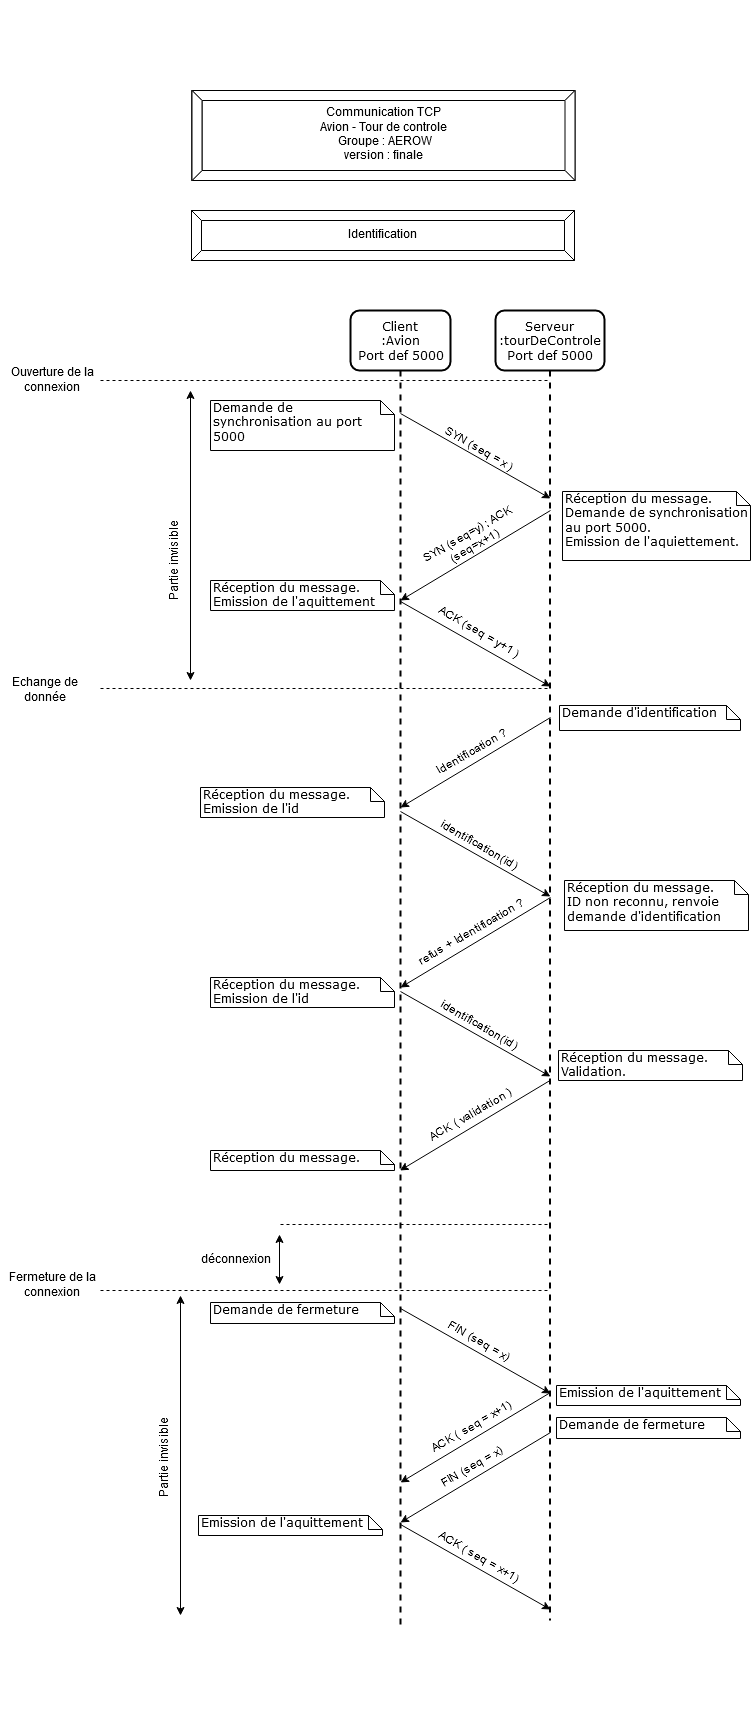

The diagram above was exported from draw.io. Its source (the exported page's mxGraphModel, read from the mxfile embedded in the PNG):
<mxGraphModel dx="1408" dy="1605" grid="1" gridSize="10" guides="1" tooltips="1" connect="1" arrows="1" fold="1" page="1" pageScale="1" pageWidth="1100" pageHeight="850" background="#ffffff" math="0" shadow="0">
  <root>
    <mxCell id="0" />
    <mxCell id="1" parent="0" />
    <mxCell id="7baba1c4bc27f4b0-5" value="Client &lt;br&gt;&lt;div&gt;:Avion&lt;/div&gt;Port def 5000" style="shape=umlLifeline;perimeter=lifelinePerimeter;whiteSpace=wrap;html=1;container=1;collapsible=0;recursiveResize=0;outlineConnect=0;rounded=1;shadow=0;comic=0;labelBackgroundColor=none;strokeColor=#000000;strokeWidth=2;fillColor=#FFFFFF;fontFamily=Verdana;fontSize=12;fontColor=#000000;align=center;size=60;" parent="1" vertex="1">
      <mxGeometry x="680" y="120" width="100" height="1320" as="geometry" />
    </mxCell>
    <mxCell id="7baba1c4bc27f4b0-6" value="&lt;div&gt;Serveur&lt;/div&gt;&lt;div&gt;:tourDeControle&lt;/div&gt;&lt;div&gt;Port def 5000&lt;/div&gt;" style="shape=umlLifeline;perimeter=lifelinePerimeter;whiteSpace=wrap;html=1;container=1;collapsible=0;recursiveResize=0;outlineConnect=0;rounded=1;shadow=0;comic=0;labelBackgroundColor=none;strokeColor=#000000;strokeWidth=2;fillColor=#FFFFFF;fontFamily=Verdana;fontSize=12;fontColor=#000000;align=center;size=60;" parent="1" vertex="1">
      <mxGeometry x="825" y="120" width="109" height="1310" as="geometry" />
    </mxCell>
    <mxCell id="5Vz29KUzWeoL8fpDAsi--12" value="" style="endArrow=classic;html=1;" parent="7baba1c4bc27f4b0-6" edge="1">
      <mxGeometry width="50" height="50" relative="1" as="geometry">
        <mxPoint x="-95" y="103" as="sourcePoint" />
        <mxPoint x="55" y="188" as="targetPoint" />
      </mxGeometry>
    </mxCell>
    <mxCell id="5Vz29KUzWeoL8fpDAsi--5" value="Demande de synchronisation au port 5000&lt;br&gt;&lt;div&gt;&lt;br&gt;&lt;/div&gt;&lt;div&gt;&lt;br&gt;&lt;/div&gt;" style="shape=note;whiteSpace=wrap;html=1;size=14;verticalAlign=top;align=left;spacingTop=-6;rounded=0;shadow=0;comic=0;labelBackgroundColor=none;strokeColor=#000000;strokeWidth=1;fillColor=#FFFFFF;fontFamily=Verdana;fontSize=12;fontColor=#000000;" parent="1" vertex="1">
      <mxGeometry x="540" y="210" width="184" height="50" as="geometry" />
    </mxCell>
    <mxCell id="5Vz29KUzWeoL8fpDAsi--7" value="&lt;div&gt;Réception du message.&lt;/div&gt;&lt;div&gt;Demande de synchronisation au port 5000.&lt;br&gt;&lt;/div&gt;&lt;div&gt;Emission de l'aquiettement.&lt;br&gt;&lt;/div&gt;&lt;div&gt;&lt;br&gt;&lt;/div&gt;&lt;div&gt;&lt;br&gt;&lt;/div&gt;" style="shape=note;whiteSpace=wrap;html=1;size=14;verticalAlign=top;align=left;spacingTop=-6;rounded=0;shadow=0;comic=0;labelBackgroundColor=none;strokeColor=#000000;strokeWidth=1;fillColor=#FFFFFF;fontFamily=Verdana;fontSize=12;fontColor=#000000;" parent="1" vertex="1">
      <mxGeometry x="892" y="301" width="188" height="69" as="geometry" />
    </mxCell>
    <mxCell id="5Vz29KUzWeoL8fpDAsi--11" value="" style="endArrow=classic;html=1;" parent="1" edge="1">
      <mxGeometry width="50" height="50" relative="1" as="geometry">
        <mxPoint x="880" y="320" as="sourcePoint" />
        <mxPoint x="730" y="410" as="targetPoint" />
      </mxGeometry>
    </mxCell>
    <mxCell id="5Vz29KUzWeoL8fpDAsi--13" value="SYN (seq = x )" style="text;html=1;strokeColor=none;fillColor=none;align=center;verticalAlign=middle;whiteSpace=wrap;rounded=0;rotation=30;direction=south;" parent="1" vertex="1">
      <mxGeometry x="760" y="253" width="97" height="12" as="geometry" />
    </mxCell>
    <mxCell id="5Vz29KUzWeoL8fpDAsi--16" value="&lt;div&gt;SYN (seq=y) ; ACK (seq=x+1)&lt;/div&gt;" style="text;html=1;strokeColor=none;fillColor=none;align=center;verticalAlign=middle;whiteSpace=wrap;rounded=0;rotation=-30;" parent="1" vertex="1">
      <mxGeometry x="727.5" y="340" width="147" height="20" as="geometry" />
    </mxCell>
    <mxCell id="5Vz29KUzWeoL8fpDAsi--17" value="" style="endArrow=classic;html=1;" parent="1" edge="1">
      <mxGeometry width="50" height="50" relative="1" as="geometry">
        <mxPoint x="730" y="411" as="sourcePoint" />
        <mxPoint x="880" y="496" as="targetPoint" />
      </mxGeometry>
    </mxCell>
    <mxCell id="5Vz29KUzWeoL8fpDAsi--18" value="&lt;div&gt;ACK (seq = y+1 )&lt;/div&gt;" style="text;html=1;strokeColor=none;fillColor=none;align=center;verticalAlign=middle;whiteSpace=wrap;rounded=0;rotation=30;direction=south;" parent="1" vertex="1">
      <mxGeometry x="760" y="436" width="97" height="12" as="geometry" />
    </mxCell>
    <mxCell id="5Vz29KUzWeoL8fpDAsi--30" value="&lt;div&gt;&lt;div&gt;Réception du message.&lt;/div&gt;&lt;/div&gt;&lt;div&gt;Emission de l'aquittement &lt;br&gt;&lt;/div&gt;" style="shape=note;whiteSpace=wrap;html=1;size=14;verticalAlign=top;align=left;spacingTop=-6;rounded=0;shadow=0;comic=0;labelBackgroundColor=none;strokeColor=#000000;strokeWidth=1;fillColor=#FFFFFF;fontFamily=Verdana;fontSize=12;fontColor=#000000;" parent="1" vertex="1">
      <mxGeometry x="540" y="390" width="184" height="30" as="geometry" />
    </mxCell>
    <mxCell id="5Vz29KUzWeoL8fpDAsi--36" value="" style="endArrow=classic;html=1;" parent="1" edge="1">
      <mxGeometry width="50" height="50" relative="1" as="geometry">
        <mxPoint x="730" y="1118" as="sourcePoint" />
        <mxPoint x="880" y="1203" as="targetPoint" />
      </mxGeometry>
    </mxCell>
    <mxCell id="5Vz29KUzWeoL8fpDAsi--37" value="FIN (seq = x)" style="text;html=1;strokeColor=none;fillColor=none;align=center;verticalAlign=middle;whiteSpace=wrap;rounded=0;rotation=30;direction=south;" parent="1" vertex="1">
      <mxGeometry x="760" y="1145" width="97" height="12" as="geometry" />
    </mxCell>
    <mxCell id="5Vz29KUzWeoL8fpDAsi--38" value="" style="endArrow=classic;html=1;" parent="1" edge="1">
      <mxGeometry width="50" height="50" relative="1" as="geometry">
        <mxPoint x="880" y="1202" as="sourcePoint" />
        <mxPoint x="730" y="1292" as="targetPoint" />
      </mxGeometry>
    </mxCell>
    <mxCell id="5Vz29KUzWeoL8fpDAsi--39" value="&lt;div&gt;ACK ( seq = x+1)&lt;br&gt;&lt;/div&gt;" style="text;html=1;strokeColor=none;fillColor=none;align=center;verticalAlign=middle;whiteSpace=wrap;rounded=0;rotation=-30;" parent="1" vertex="1">
      <mxGeometry x="727.5" y="1227" width="147" height="20" as="geometry" />
    </mxCell>
    <mxCell id="5Vz29KUzWeoL8fpDAsi--40" value="" style="endArrow=classic;html=1;" parent="1" edge="1">
      <mxGeometry width="50" height="50" relative="1" as="geometry">
        <mxPoint x="880" y="1242" as="sourcePoint" />
        <mxPoint x="730" y="1332" as="targetPoint" />
      </mxGeometry>
    </mxCell>
    <mxCell id="5Vz29KUzWeoL8fpDAsi--41" value="FIN (seq = x)" style="text;html=1;strokeColor=none;fillColor=none;align=center;verticalAlign=middle;whiteSpace=wrap;rounded=0;rotation=-30;" parent="1" vertex="1">
      <mxGeometry x="727.5" y="1267" width="147" height="20" as="geometry" />
    </mxCell>
    <mxCell id="5Vz29KUzWeoL8fpDAsi--42" value="" style="endArrow=classic;html=1;" parent="1" edge="1">
      <mxGeometry width="50" height="50" relative="1" as="geometry">
        <mxPoint x="730" y="1334" as="sourcePoint" />
        <mxPoint x="880" y="1419" as="targetPoint" />
      </mxGeometry>
    </mxCell>
    <mxCell id="5Vz29KUzWeoL8fpDAsi--43" value="&lt;div&gt;ACK ( seq = x+1)&lt;br&gt;&lt;/div&gt;" style="text;html=1;strokeColor=none;fillColor=none;align=center;verticalAlign=middle;whiteSpace=wrap;rounded=0;rotation=30;direction=south;" parent="1" vertex="1">
      <mxGeometry x="760" y="1361" width="97" height="12" as="geometry" />
    </mxCell>
    <mxCell id="5Vz29KUzWeoL8fpDAsi--45" value="&lt;div&gt;Demande de fermeture&lt;/div&gt;&lt;div&gt;&lt;br&gt;&lt;/div&gt;&lt;div&gt;&lt;br&gt;&lt;/div&gt;" style="shape=note;whiteSpace=wrap;html=1;size=14;verticalAlign=top;align=left;spacingTop=-6;rounded=0;shadow=0;comic=0;labelBackgroundColor=none;strokeColor=#000000;strokeWidth=1;fillColor=#FFFFFF;fontFamily=Verdana;fontSize=12;fontColor=#000000;" parent="1" vertex="1">
      <mxGeometry x="540" y="1112" width="184" height="21" as="geometry" />
    </mxCell>
    <mxCell id="5Vz29KUzWeoL8fpDAsi--46" value="&lt;div&gt;Demande de fermeture&lt;/div&gt;&lt;div&gt;&lt;br&gt;&lt;/div&gt;&lt;div&gt;&lt;br&gt;&lt;/div&gt;" style="shape=note;whiteSpace=wrap;html=1;size=14;verticalAlign=top;align=left;spacingTop=-6;rounded=0;shadow=0;comic=0;labelBackgroundColor=none;strokeColor=#000000;strokeWidth=1;fillColor=#FFFFFF;fontFamily=Verdana;fontSize=12;fontColor=#000000;" parent="1" vertex="1">
      <mxGeometry x="886" y="1227" width="184" height="21" as="geometry" />
    </mxCell>
    <mxCell id="5Vz29KUzWeoL8fpDAsi--47" value="&lt;div&gt;&lt;div&gt;Emission de l'aquittement &lt;br&gt;&lt;/div&gt;&lt;/div&gt;" style="shape=note;whiteSpace=wrap;html=1;size=14;verticalAlign=top;align=left;spacingTop=-6;rounded=0;shadow=0;comic=0;labelBackgroundColor=none;strokeColor=#000000;strokeWidth=1;fillColor=#FFFFFF;fontFamily=Verdana;fontSize=12;fontColor=#000000;" parent="1" vertex="1">
      <mxGeometry x="886" y="1195" width="184" height="20" as="geometry" />
    </mxCell>
    <mxCell id="5Vz29KUzWeoL8fpDAsi--48" value="&lt;div&gt;&lt;div&gt;Emission de l'aquittement &lt;br&gt;&lt;/div&gt;&lt;/div&gt;" style="shape=note;whiteSpace=wrap;html=1;size=14;verticalAlign=top;align=left;spacingTop=-6;rounded=0;shadow=0;comic=0;labelBackgroundColor=none;strokeColor=#000000;strokeWidth=1;fillColor=#FFFFFF;fontFamily=Verdana;fontSize=12;fontColor=#000000;" parent="1" vertex="1">
      <mxGeometry x="528" y="1325" width="184" height="20" as="geometry" />
    </mxCell>
    <mxCell id="5Vz29KUzWeoL8fpDAsi--53" value="" style="endArrow=none;dashed=1;html=1;" parent="1" target="7baba1c4bc27f4b0-6" edge="1">
      <mxGeometry width="50" height="50" relative="1" as="geometry">
        <mxPoint x="430" y="190" as="sourcePoint" />
        <mxPoint x="730" y="190" as="targetPoint" />
      </mxGeometry>
    </mxCell>
    <mxCell id="5Vz29KUzWeoL8fpDAsi--56" value="" style="endArrow=none;dashed=1;html=1;" parent="1" target="7baba1c4bc27f4b0-6" edge="1">
      <mxGeometry width="50" height="50" relative="1" as="geometry">
        <mxPoint x="430" y="1100" as="sourcePoint" />
        <mxPoint x="730" y="1099.5" as="targetPoint" />
      </mxGeometry>
    </mxCell>
    <mxCell id="5Vz29KUzWeoL8fpDAsi--57" value="Echange de donnée" style="text;html=1;strokeColor=none;fillColor=none;align=center;verticalAlign=middle;whiteSpace=wrap;rounded=0;" parent="1" vertex="1">
      <mxGeometry x="330" y="490" width="90" height="20" as="geometry" />
    </mxCell>
    <mxCell id="5Vz29KUzWeoL8fpDAsi--58" value="Ouverture de la connexion" style="text;html=1;strokeColor=none;fillColor=none;align=center;verticalAlign=middle;whiteSpace=wrap;rounded=0;" parent="1" vertex="1">
      <mxGeometry x="337" y="180" width="90" height="20" as="geometry" />
    </mxCell>
    <mxCell id="5Vz29KUzWeoL8fpDAsi--60" value="Fermeture de la connexion" style="text;html=1;strokeColor=none;fillColor=none;align=center;verticalAlign=middle;whiteSpace=wrap;rounded=0;" parent="1" vertex="1">
      <mxGeometry x="337" y="1085" width="90" height="20" as="geometry" />
    </mxCell>
    <mxCell id="5Vz29KUzWeoL8fpDAsi--62" value="" style="endArrow=none;dashed=1;html=1;" parent="1" edge="1">
      <mxGeometry width="50" height="50" relative="1" as="geometry">
        <mxPoint x="553" y="-190" as="sourcePoint" />
        <mxPoint x="553" y="-190" as="targetPoint" />
      </mxGeometry>
    </mxCell>
    <mxCell id="RPzmj_tMbQpJAHPSFWzW-1" value="" style="endArrow=classic;startArrow=classic;html=1;" parent="1" edge="1">
      <mxGeometry width="50" height="50" relative="1" as="geometry">
        <mxPoint x="520" y="490" as="sourcePoint" />
        <mxPoint x="520" y="200" as="targetPoint" />
      </mxGeometry>
    </mxCell>
    <mxCell id="RPzmj_tMbQpJAHPSFWzW-3" value="" style="endArrow=classic;startArrow=classic;html=1;" parent="1" edge="1">
      <mxGeometry width="50" height="50" relative="1" as="geometry">
        <mxPoint x="510" y="1425" as="sourcePoint" />
        <mxPoint x="510" y="1105" as="targetPoint" />
      </mxGeometry>
    </mxCell>
    <mxCell id="RPzmj_tMbQpJAHPSFWzW-4" value="&lt;div&gt;Partie invisible&lt;/div&gt;" style="text;html=1;strokeColor=none;fillColor=none;align=center;verticalAlign=middle;whiteSpace=wrap;rounded=0;rotation=-90;" parent="1" vertex="1">
      <mxGeometry x="460" y="360" width="90" height="20" as="geometry" />
    </mxCell>
    <mxCell id="RPzmj_tMbQpJAHPSFWzW-5" value="&lt;div&gt;Partie invisible&lt;/div&gt;" style="text;html=1;strokeColor=none;fillColor=none;align=center;verticalAlign=middle;whiteSpace=wrap;rounded=0;rotation=-90;" parent="1" vertex="1">
      <mxGeometry x="450" y="1257" width="90" height="20" as="geometry" />
    </mxCell>
    <mxCell id="pSzsdcnJhpJEMjUnGpac-4" value="Identification" style="labelPosition=center;verticalLabelPosition=middle;align=center;html=1;shape=mxgraph.basic.button;dx=10;" parent="1" vertex="1">
      <mxGeometry x="521" y="20" width="383" height="50" as="geometry" />
    </mxCell>
    <mxCell id="2gg0mw0qjKTm8WAGXzv7-64" value="&lt;div&gt;Communication TCP &lt;br&gt;&lt;/div&gt;&lt;div&gt;Avion - Tour de controle&lt;br&gt;&lt;/div&gt;&lt;div&gt;&amp;nbsp;Groupe : AEROW&lt;/div&gt;&lt;div&gt;version : finale&lt;br&gt;&lt;/div&gt;" style="labelPosition=center;verticalLabelPosition=middle;align=center;html=1;shape=mxgraph.basic.button;dx=10;" parent="1" vertex="1">
      <mxGeometry x="521.5" y="-100" width="383" height="90" as="geometry" />
    </mxCell>
    <mxCell id="2gg0mw0qjKTm8WAGXzv7-65" value="" style="endArrow=none;dashed=1;html=1;" parent="1" edge="1">
      <mxGeometry width="50" height="50" relative="1" as="geometry">
        <mxPoint x="550" y="1540" as="sourcePoint" />
        <mxPoint x="550" y="1540" as="targetPoint" />
      </mxGeometry>
    </mxCell>
    <mxCell id="2gg0mw0qjKTm8WAGXzv7-66" value="" style="endArrow=none;dashed=1;html=1;strokeWidth=1;" parent="1" target="7baba1c4bc27f4b0-6" edge="1">
      <mxGeometry width="50" height="50" relative="1" as="geometry">
        <mxPoint x="430" y="498" as="sourcePoint" />
        <mxPoint x="728" y="497.5" as="targetPoint" />
      </mxGeometry>
    </mxCell>
    <mxCell id="2gg0mw0qjKTm8WAGXzv7-69" value="" style="endArrow=none;dashed=1;html=1;strokeWidth=1;" parent="1" edge="1">
      <mxGeometry width="50" height="50" relative="1" as="geometry">
        <mxPoint x="610" y="1034" as="sourcePoint" />
        <mxPoint x="878.5" y="1034" as="targetPoint" />
      </mxGeometry>
    </mxCell>
    <mxCell id="2gg0mw0qjKTm8WAGXzv7-70" value="déconnexion" style="text;html=1;strokeColor=none;fillColor=none;align=center;verticalAlign=middle;whiteSpace=wrap;rounded=0;" parent="1" vertex="1">
      <mxGeometry x="520" y="1060" width="90" height="20" as="geometry" />
    </mxCell>
    <mxCell id="2gg0mw0qjKTm8WAGXzv7-71" value="" style="endArrow=classic;startArrow=classic;html=1;" parent="1" edge="1">
      <mxGeometry width="50" height="50" relative="1" as="geometry">
        <mxPoint x="609" y="1094" as="sourcePoint" />
        <mxPoint x="609" y="1044" as="targetPoint" />
      </mxGeometry>
    </mxCell>
    <mxCell id="v5IpJ_cwg_9dBHa7cbWJ-1" value="" style="endArrow=classic;html=1;" parent="1" edge="1">
      <mxGeometry width="50" height="50" relative="1" as="geometry">
        <mxPoint x="880" y="527" as="sourcePoint" />
        <mxPoint x="730" y="617" as="targetPoint" />
      </mxGeometry>
    </mxCell>
    <mxCell id="v5IpJ_cwg_9dBHa7cbWJ-2" value="Identification ? " style="text;html=1;strokeColor=none;fillColor=none;align=center;verticalAlign=middle;whiteSpace=wrap;rounded=0;rotation=-30;" parent="1" vertex="1">
      <mxGeometry x="727.5" y="552" width="147" height="20" as="geometry" />
    </mxCell>
    <mxCell id="v5IpJ_cwg_9dBHa7cbWJ-3" value="" style="endArrow=classic;html=1;" parent="1" edge="1">
      <mxGeometry width="50" height="50" relative="1" as="geometry">
        <mxPoint x="730" y="621" as="sourcePoint" />
        <mxPoint x="880" y="706" as="targetPoint" />
      </mxGeometry>
    </mxCell>
    <mxCell id="v5IpJ_cwg_9dBHa7cbWJ-4" value="identification(id)" style="text;html=1;strokeColor=none;fillColor=none;align=center;verticalAlign=middle;whiteSpace=wrap;rounded=0;rotation=30;direction=south;" parent="1" vertex="1">
      <mxGeometry x="760" y="649" width="97" height="12" as="geometry" />
    </mxCell>
    <mxCell id="v5IpJ_cwg_9dBHa7cbWJ-5" value="Demande d'identification" style="shape=note;whiteSpace=wrap;html=1;size=14;verticalAlign=top;align=left;spacingTop=-6;rounded=0;shadow=0;comic=0;labelBackgroundColor=none;strokeColor=#000000;strokeWidth=1;fillColor=#FFFFFF;fontFamily=Verdana;fontSize=12;fontColor=#000000;" parent="1" vertex="1">
      <mxGeometry x="889" y="515" width="181" height="25" as="geometry" />
    </mxCell>
    <mxCell id="v5IpJ_cwg_9dBHa7cbWJ-6" value="&lt;div&gt;&lt;div&gt;Réception du message.&lt;/div&gt;&lt;/div&gt;&lt;div&gt;Emission de l'id&lt;br&gt;&lt;/div&gt;" style="shape=note;whiteSpace=wrap;html=1;size=14;verticalAlign=top;align=left;spacingTop=-6;rounded=0;shadow=0;comic=0;labelBackgroundColor=none;strokeColor=#000000;strokeWidth=1;fillColor=#FFFFFF;fontFamily=Verdana;fontSize=12;fontColor=#000000;" parent="1" vertex="1">
      <mxGeometry x="530" y="597" width="184" height="30" as="geometry" />
    </mxCell>
    <mxCell id="v5IpJ_cwg_9dBHa7cbWJ-7" value="&lt;div&gt;&lt;div&gt;Réception du message.&lt;/div&gt;&lt;/div&gt;&lt;div&gt;ID non reconnu, renvoie demande d'identification&lt;br&gt;&lt;/div&gt;" style="shape=note;whiteSpace=wrap;html=1;size=14;verticalAlign=top;align=left;spacingTop=-6;rounded=0;shadow=0;comic=0;labelBackgroundColor=none;strokeColor=#000000;strokeWidth=1;fillColor=#FFFFFF;fontFamily=Verdana;fontSize=12;fontColor=#000000;" parent="1" vertex="1">
      <mxGeometry x="894" y="690" width="184" height="50" as="geometry" />
    </mxCell>
    <mxCell id="v5IpJ_cwg_9dBHa7cbWJ-8" value="" style="endArrow=classic;html=1;" parent="1" edge="1">
      <mxGeometry width="50" height="50" relative="1" as="geometry">
        <mxPoint x="880" y="707" as="sourcePoint" />
        <mxPoint x="730" y="797" as="targetPoint" />
      </mxGeometry>
    </mxCell>
    <mxCell id="v5IpJ_cwg_9dBHa7cbWJ-9" value="refus + Identification ?" style="text;html=1;strokeColor=none;fillColor=none;align=center;verticalAlign=middle;whiteSpace=wrap;rounded=0;rotation=-30;" parent="1" vertex="1">
      <mxGeometry x="727.5" y="732" width="147" height="20" as="geometry" />
    </mxCell>
    <mxCell id="v5IpJ_cwg_9dBHa7cbWJ-10" value="&lt;div&gt;&lt;div&gt;Réception du message.&lt;/div&gt;&lt;/div&gt;" style="shape=note;whiteSpace=wrap;html=1;size=14;verticalAlign=top;align=left;spacingTop=-6;rounded=0;shadow=0;comic=0;labelBackgroundColor=none;strokeColor=#000000;strokeWidth=1;fillColor=#FFFFFF;fontFamily=Verdana;fontSize=12;fontColor=#000000;" parent="1" vertex="1">
      <mxGeometry x="540" y="960" width="184" height="20" as="geometry" />
    </mxCell>
    <mxCell id="v5IpJ_cwg_9dBHa7cbWJ-11" value="" style="endArrow=classic;html=1;" parent="1" edge="1">
      <mxGeometry width="50" height="50" relative="1" as="geometry">
        <mxPoint x="730" y="801" as="sourcePoint" />
        <mxPoint x="880" y="886" as="targetPoint" />
      </mxGeometry>
    </mxCell>
    <mxCell id="v5IpJ_cwg_9dBHa7cbWJ-12" value="identification(id)" style="text;html=1;strokeColor=none;fillColor=none;align=center;verticalAlign=middle;whiteSpace=wrap;rounded=0;rotation=30;direction=south;" parent="1" vertex="1">
      <mxGeometry x="760" y="829" width="97" height="12" as="geometry" />
    </mxCell>
    <mxCell id="v5IpJ_cwg_9dBHa7cbWJ-13" value="&lt;div&gt;&lt;div&gt;Réception du message.&lt;/div&gt;&lt;/div&gt;&lt;div&gt;Validation.&lt;br&gt;&lt;/div&gt;" style="shape=note;whiteSpace=wrap;html=1;size=14;verticalAlign=top;align=left;spacingTop=-6;rounded=0;shadow=0;comic=0;labelBackgroundColor=none;strokeColor=#000000;strokeWidth=1;fillColor=#FFFFFF;fontFamily=Verdana;fontSize=12;fontColor=#000000;" parent="1" vertex="1">
      <mxGeometry x="888" y="860" width="184" height="30" as="geometry" />
    </mxCell>
    <mxCell id="v5IpJ_cwg_9dBHa7cbWJ-14" value="" style="endArrow=classic;html=1;" parent="1" edge="1">
      <mxGeometry width="50" height="50" relative="1" as="geometry">
        <mxPoint x="879.5" y="890" as="sourcePoint" />
        <mxPoint x="729.5" y="980" as="targetPoint" />
      </mxGeometry>
    </mxCell>
    <mxCell id="v5IpJ_cwg_9dBHa7cbWJ-15" value="&lt;div&gt;ACK ( validation )&lt;br&gt;&lt;/div&gt;" style="text;html=1;strokeColor=none;fillColor=none;align=center;verticalAlign=middle;whiteSpace=wrap;rounded=0;rotation=-30;" parent="1" vertex="1">
      <mxGeometry x="727" y="915" width="147" height="20" as="geometry" />
    </mxCell>
    <mxCell id="v5IpJ_cwg_9dBHa7cbWJ-16" value="&lt;div&gt;&lt;div&gt;Réception du message.&lt;/div&gt;&lt;/div&gt;&lt;div&gt;Emission de l'id&lt;br&gt;&lt;/div&gt;" style="shape=note;whiteSpace=wrap;html=1;size=14;verticalAlign=top;align=left;spacingTop=-6;rounded=0;shadow=0;comic=0;labelBackgroundColor=none;strokeColor=#000000;strokeWidth=1;fillColor=#FFFFFF;fontFamily=Verdana;fontSize=12;fontColor=#000000;" parent="1" vertex="1">
      <mxGeometry x="540" y="787" width="184" height="30" as="geometry" />
    </mxCell>
  </root>
</mxGraphModel>